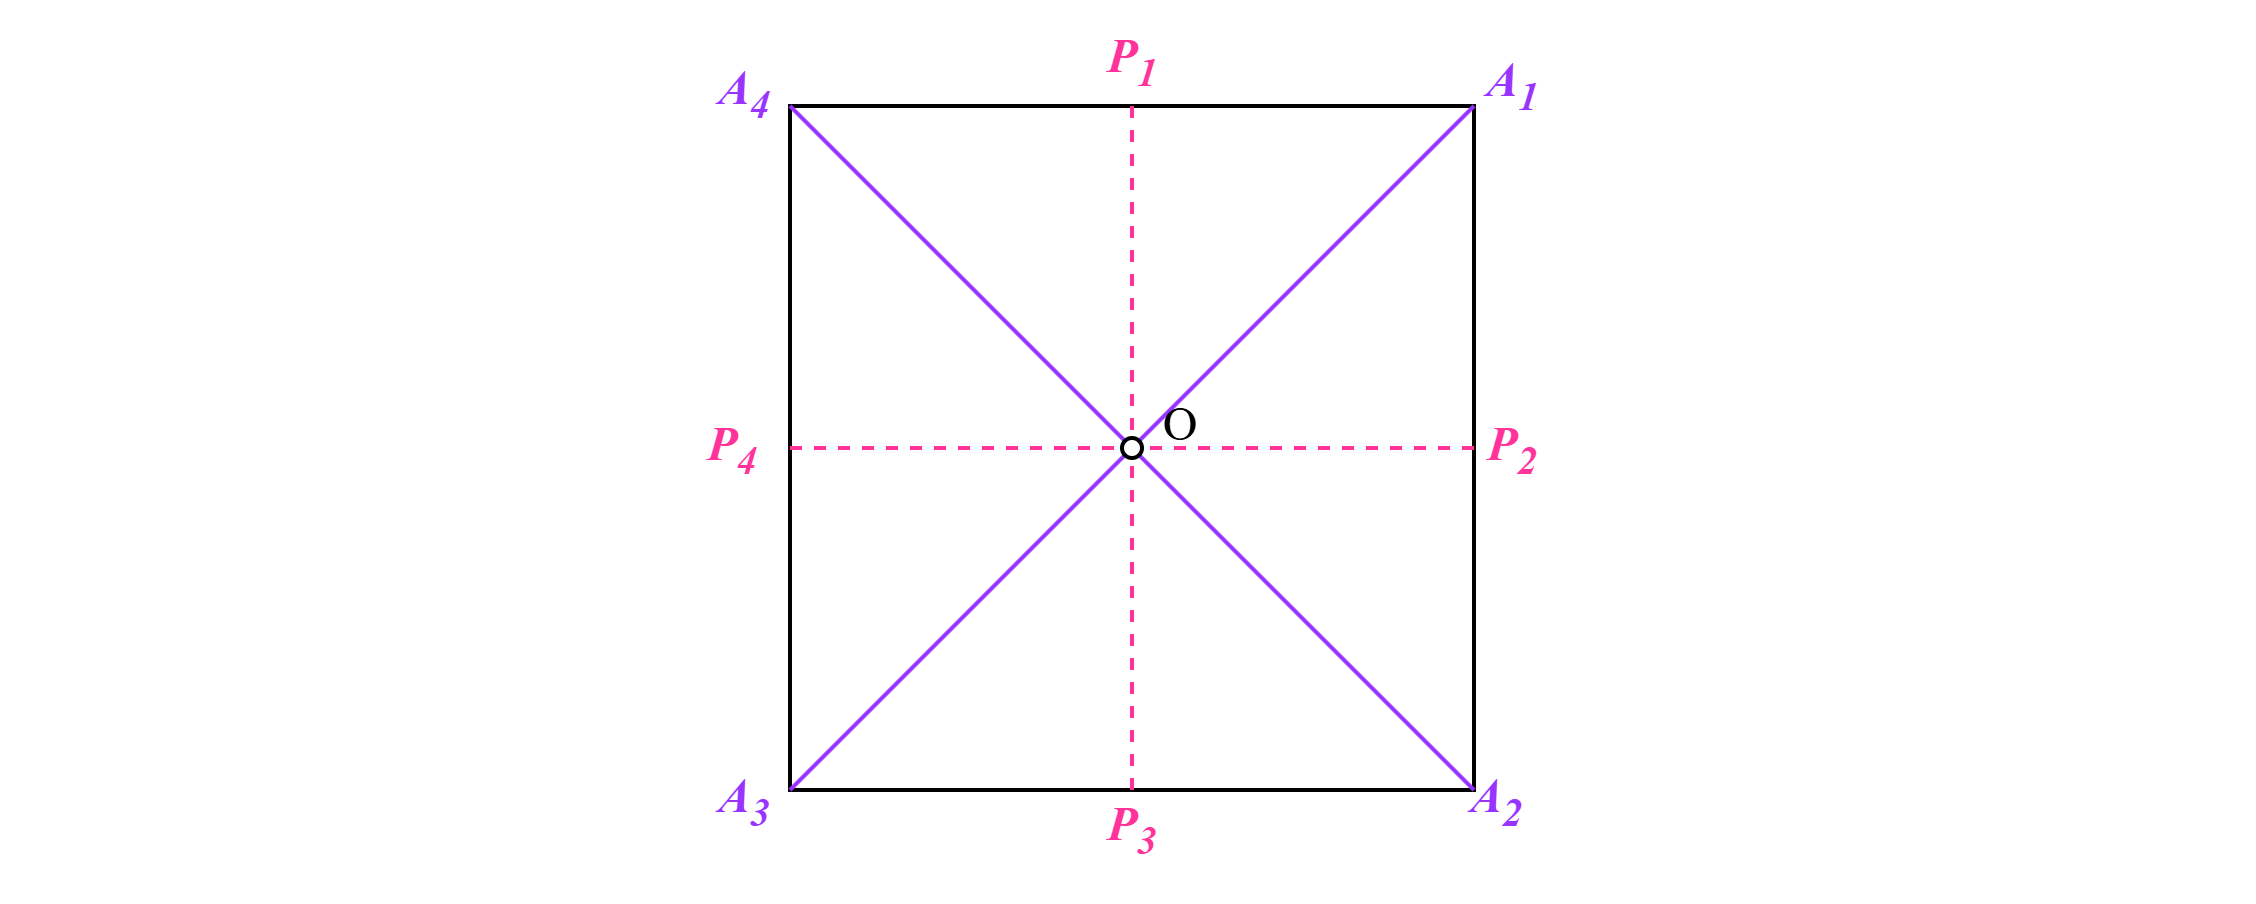

The diagram above was exported from draw.io. Its source (the exported page's mxGraphModel, read from the mxfile embedded in the PNG):
<mxGraphModel dx="766" dy="1720" grid="0" gridSize="10" guides="1" tooltips="1" connect="1" arrows="1" fold="1" page="1" pageScale="1" pageWidth="827" pageHeight="1169" math="0" shadow="0">
  <root>
    <mxCell id="0" />
    <mxCell id="1" parent="0" />
    <mxCell id="CAXO_5YuOIRLB66I0YXy-1" parent="1" style="rounded=0;whiteSpace=wrap;html=1;strokeColor=none;fillColor=none;" value="" vertex="1">
      <mxGeometry height="225" width="564" x="107" y="-76" as="geometry" />
    </mxCell>
    <mxCell id="ESAWsN1pR3Z3zUofsimX-2" parent="1" style="whiteSpace=wrap;html=1;aspect=fixed;fontFamily=Times New Roman;fillColor=none;" value="" vertex="1">
      <mxGeometry height="171" width="171" x="304" y="-50" as="geometry" />
    </mxCell>
    <mxCell id="ESAWsN1pR3Z3zUofsimX-3" edge="1" parent="1" source="ESAWsN1pR3Z3zUofsimX-2" style="endArrow=none;html=1;rounded=0;entryX=1;entryY=0;entryDx=0;entryDy=0;exitX=0;exitY=1;exitDx=0;exitDy=0;strokeColor=#9933FF;fontFamily=Times New Roman;" target="ESAWsN1pR3Z3zUofsimX-2" value="">
      <mxGeometry height="50" relative="1" width="50" as="geometry">
        <mxPoint x="396" y="82" as="sourcePoint" />
        <mxPoint x="446" y="32" as="targetPoint" />
      </mxGeometry>
    </mxCell>
    <mxCell id="ESAWsN1pR3Z3zUofsimX-4" edge="1" parent="1" source="ESAWsN1pR3Z3zUofsimX-2" style="endArrow=none;html=1;rounded=0;entryX=1;entryY=1;entryDx=0;entryDy=0;exitX=0;exitY=0;exitDx=0;exitDy=0;strokeColor=#9933FF;fontFamily=Times New Roman;" target="ESAWsN1pR3Z3zUofsimX-2" value="">
      <mxGeometry height="50" relative="1" width="50" as="geometry">
        <mxPoint x="453" y="197" as="sourcePoint" />
        <mxPoint x="624" y="26" as="targetPoint" />
      </mxGeometry>
    </mxCell>
    <mxCell id="ESAWsN1pR3Z3zUofsimX-5" edge="1" parent="1" source="ESAWsN1pR3Z3zUofsimX-2" style="endArrow=none;html=1;rounded=0;entryX=1;entryY=0.5;entryDx=0;entryDy=0;exitX=0;exitY=0.5;exitDx=0;exitDy=0;dashed=1;fontColor=#FF3399;strokeColor=#FF3399;fontFamily=Times New Roman;" target="ESAWsN1pR3Z3zUofsimX-2" value="">
      <mxGeometry height="50" relative="1" width="50" as="geometry">
        <mxPoint x="396" y="82" as="sourcePoint" />
        <mxPoint x="446" y="32" as="targetPoint" />
      </mxGeometry>
    </mxCell>
    <mxCell id="ESAWsN1pR3Z3zUofsimX-6" edge="1" parent="1" source="ESAWsN1pR3Z3zUofsimX-2" style="endArrow=none;html=1;rounded=0;entryX=0.5;entryY=1;entryDx=0;entryDy=0;exitX=0.5;exitY=0;exitDx=0;exitDy=0;dashed=1;fontColor=#FF3399;strokeColor=#FF3399;fontFamily=Times New Roman;" target="ESAWsN1pR3Z3zUofsimX-2" value="">
      <mxGeometry height="50" relative="1" width="50" as="geometry">
        <mxPoint x="446" y="40" as="sourcePoint" />
        <mxPoint x="617" y="40" as="targetPoint" />
      </mxGeometry>
    </mxCell>
    <mxCell id="ESAWsN1pR3Z3zUofsimX-7" parent="1" style="text;html=1;whiteSpace=wrap;strokeColor=none;fillColor=none;align=center;verticalAlign=middle;rounded=0;fontColor=#FF3399;strokeWidth=2;fontSize=12;fontFamily=Times New Roman;" value="&lt;font&gt;&lt;b&gt;&lt;i&gt;P&lt;sub&gt;2&lt;/sub&gt;&lt;/i&gt;&lt;/b&gt;&lt;/font&gt;" vertex="1">
      <mxGeometry height="30" width="60" x="455" y="20.5" as="geometry" />
    </mxCell>
    <mxCell id="ESAWsN1pR3Z3zUofsimX-8" parent="1" style="text;html=1;whiteSpace=wrap;strokeColor=none;fillColor=none;align=center;verticalAlign=middle;rounded=0;fontColor=#FF3399;strokeWidth=2;fontSize=12;fontFamily=Times New Roman;" value="&lt;font&gt;&lt;b&gt;&lt;i&gt;P&lt;sub&gt;3&lt;/sub&gt;&lt;/i&gt;&lt;/b&gt;&lt;/font&gt;" vertex="1">
      <mxGeometry height="30" width="60" x="359.5" y="116" as="geometry" />
    </mxCell>
    <mxCell id="ESAWsN1pR3Z3zUofsimX-9" parent="1" style="text;html=1;whiteSpace=wrap;strokeColor=none;fillColor=none;align=center;verticalAlign=middle;rounded=0;fontColor=#FF3399;strokeWidth=2;fontSize=12;fontFamily=Times New Roman;" value="&lt;font&gt;&lt;b&gt;&lt;i&gt;P&lt;sub&gt;4&lt;/sub&gt;&lt;/i&gt;&lt;/b&gt;&lt;/font&gt;" vertex="1">
      <mxGeometry height="30" width="60" x="260" y="20.5" as="geometry" />
    </mxCell>
    <mxCell id="ESAWsN1pR3Z3zUofsimX-10" parent="1" style="text;html=1;whiteSpace=wrap;strokeColor=none;fillColor=none;align=center;verticalAlign=middle;rounded=0;fontColor=#FF3399;strokeWidth=2;fontSize=12;fontFamily=Times New Roman;" value="&lt;font&gt;&lt;b&gt;&lt;i&gt;P&lt;sub&gt;1&lt;/sub&gt;&lt;/i&gt;&lt;/b&gt;&lt;/font&gt;" vertex="1">
      <mxGeometry height="30" width="60" x="359.5" y="-76" as="geometry" />
    </mxCell>
    <mxCell id="ESAWsN1pR3Z3zUofsimX-11" parent="1" style="text;html=1;whiteSpace=wrap;strokeColor=none;fillColor=none;align=center;verticalAlign=middle;rounded=0;fontColor=#FF3399;strokeWidth=2;fontSize=12;fontFamily=Times New Roman;" value="&lt;font style=&quot;color: rgb(153, 51, 255);&quot;&gt;&lt;b&gt;&lt;i&gt;A&lt;sub&gt;1&lt;/sub&gt;&lt;/i&gt;&lt;/b&gt;&lt;/font&gt;" vertex="1">
      <mxGeometry height="30" width="60" x="455" y="-70" as="geometry" />
    </mxCell>
    <mxCell id="ESAWsN1pR3Z3zUofsimX-13" parent="1" style="text;html=1;whiteSpace=wrap;strokeColor=none;fillColor=none;align=center;verticalAlign=middle;rounded=0;fontColor=#FF3399;strokeWidth=2;fontSize=12;fontFamily=Times New Roman;" value="&lt;font style=&quot;color: rgb(153, 51, 255);&quot;&gt;&lt;b&gt;&lt;i&gt;A&lt;sub&gt;2&lt;/sub&gt;&lt;/i&gt;&lt;/b&gt;&lt;/font&gt;" vertex="1">
      <mxGeometry height="30" width="60" x="451" y="109" as="geometry" />
    </mxCell>
    <mxCell id="ESAWsN1pR3Z3zUofsimX-14" parent="1" style="text;html=1;whiteSpace=wrap;strokeColor=none;fillColor=none;align=center;verticalAlign=middle;rounded=0;fontColor=#FF3399;strokeWidth=2;fontSize=12;fontFamily=Times New Roman;" value="&lt;font style=&quot;color: rgb(153, 51, 255);&quot;&gt;&lt;b&gt;&lt;i&gt;A&lt;sub&gt;3&lt;/sub&gt;&lt;/i&gt;&lt;/b&gt;&lt;/font&gt;" vertex="1">
      <mxGeometry height="30" width="60" x="263" y="109" as="geometry" />
    </mxCell>
    <mxCell id="ESAWsN1pR3Z3zUofsimX-15" parent="1" style="text;html=1;whiteSpace=wrap;strokeColor=none;fillColor=none;align=center;verticalAlign=middle;rounded=0;fontColor=#FF3399;strokeWidth=2;fontSize=12;fontFamily=Times New Roman;" value="&lt;font style=&quot;color: rgb(153, 51, 255);&quot;&gt;&lt;b&gt;&lt;i&gt;A&lt;sub&gt;4&lt;/sub&gt;&lt;/i&gt;&lt;/b&gt;&lt;/font&gt;" vertex="1">
      <mxGeometry height="30" width="60" x="263" y="-68" as="geometry" />
    </mxCell>
    <mxCell id="ESAWsN1pR3Z3zUofsimX-16" parent="1" style="ellipse;whiteSpace=wrap;html=1;aspect=fixed;fontFamily=Times New Roman;" value="" vertex="1">
      <mxGeometry height="5" width="5" x="387" y="33" as="geometry" />
    </mxCell>
    <mxCell id="ESAWsN1pR3Z3zUofsimX-17" parent="1" style="text;html=1;whiteSpace=wrap;strokeColor=none;fillColor=none;align=center;verticalAlign=middle;rounded=0;fontFamily=Times New Roman;" value="O" vertex="1">
      <mxGeometry height="30" width="60" x="372" y="15" as="geometry" />
    </mxCell>
  </root>
</mxGraphModel>